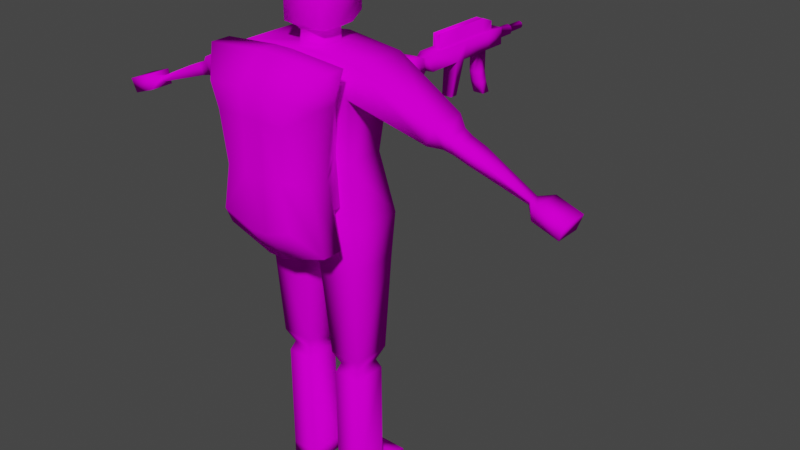 # Source: NATO-Rifleman.blend  (saved by Blender 3.2.14; exported with 4.5.12 LTS)
import bpy
from mathutils import Matrix  # noqa: F401  (used for matrix-valued properties, if any)

bpy.ops.wm.read_factory_settings(use_empty=True)
scene = bpy.context.scene
scene.name = 'Scene'

# ---- collections
col_collection = bpy.data.collections.new('Collection'); scene.collection.children.link(col_collection)

# ---- images (referenced by path relative to the original .blend; pixels are not part of the script)
import os
ASSET_DIR = os.environ.get("B2B_ASSET_DIR", "")  # directory of the original .blend (textures are referenced by path, not embedded)
HERE = os.path.dirname(os.path.abspath(__file__))  # packed textures are extracted next to this script under _unpacked/

def load_image(name, relpath, width, height, colorspace="sRGB"):
    """Load a texture the original file referenced (path relative to the .blend, or extracted next to this script)."""
    p = next((c for c in (os.path.join(HERE, relpath), os.path.join(ASSET_DIR, relpath)) if relpath and os.path.exists(c)), "")
    if p:
        img = bpy.data.images.load(p, check_existing=True)
        img.name = name
    else:  # same state as the original file: an image datablock whose file is absent (Cycles renders it pink)
        img = bpy.data.images.new(name, width, height)
        img.source = "FILE"
        img.filepath = "//" + (relpath or name)
    img.colorspace_settings.name = colorspace
    return img
img_color_palette_png = load_image('color-palette.png', 'color-palette.png', 1024, 1024, 'sRGB')

# ---- materials (node trees are filled in below, after node groups)
mat_material = bpy.data.materials.new('Material')
mat_material.use_transparent_shadow = False

# ---- material node trees
mat_material.use_nodes = True; mat_material.node_tree.nodes.clear()
_N = mat_material.node_tree.nodes; _L = mat_material.node_tree.links
n0 = _N.new('ShaderNodeBsdfPrincipled'); n0.name = 'Principled BSDF'; n0.location = (10, 300)
n0.distribution = 'GGX'
n0.subsurface_method = 'RANDOM_WALK_SKIN'
n0.inputs[2].default_value = 1.0
n0.inputs[3].default_value = 1.45
n0.inputs[13].default_value = 0.0
n0.inputs[27].default_value = (0.0, 0.0, 0.0, 1.0)
n0.inputs[28].default_value = 1.0
n1 = _N.new('ShaderNodeOutputMaterial'); n1.name = 'Material Output'; n1.location = (300, 300)
n2 = _N.new('ShaderNodeTexImage'); n2.name = 'Image Texture'; n2.location = (-280, 280)
n2.image = img_color_palette_png
n2.interpolation = 'Closest'
_L.new(n0.outputs[0], n1.inputs[0])
_L.new(n2.outputs[0], n0.inputs[0])
n1.is_active_output = True

# ---- world
world_world = bpy.data.worlds.new('World'); scene.world = world_world
world_world.use_nodes = True; world_world.node_tree.nodes.clear()
_N = world_world.node_tree.nodes; _L = world_world.node_tree.links
n0 = _N.new('ShaderNodeOutputWorld'); n0.name = 'World Output'; n0.location = (300, 300)
n1 = _N.new('ShaderNodeBackground'); n1.name = 'Background'; n1.location = (10, 300)
n1.inputs[0].default_value = (0.05088, 0.05088, 0.05088, 1.0)
_L.new(n1.outputs[0], n0.inputs[0])
n0.is_active_output = True
world_world.color = (0.05088, 0.05088, 0.05088)
world_world.use_sun_shadow = False
world_world.sun_shadow_jitter_overblur = 0.0

# ---- meshes
me_cube = bpy.data.meshes.new('Cube')
me_cube.from_pydata([(0.515, -0.2844, -0.09796), (0.1487, -0.1554, 1.453), (0.515, 0.2917, -0.09796), (0.1487, 0.04322, 1.453), (3.603e-08, 0.2917, -0.2643), (3.603e-08, 0.1756, 1.481), (3.603e-08, -0.2844, -0.2643), (3.603e-08, -0.2878, 1.481), (0.4005, 0.213, 0.4799), (0.4005, -0.2058, 0.4799), (3.603e-08, -0.2058, 0.4434), (3.603e-08, 0.213, 0.4434), (0.495, 0.2347, 1.11), (0.495, -0.2821, 1.11), (3.603e-08, -0.2748, 1.117), (3.603e-08, 0.2821, 1.117), (2.143, 0.02189, 0.6524), (2.143, -0.06934, 0.6524), (2.126, 0.01767, 0.604), (2.126, -0.06512, 0.604), (2.255, 0.1104, 0.6664), (2.255, -0.1579, 0.6664), (2.206, 0.09802, 0.524), (2.206, -0.1455, 0.524), (2.506, 0.1104, 0.5798), (2.506, -0.1579, 0.5798), (2.457, 0.09802, 0.4374), (2.457, -0.1455, 0.4374), (0.4992, -0.2475, -0.5267), (0.4992, 0.2547, -0.5267), (0.0866, -0.2475, -0.5636), (0.0866, 0.2547, -0.5636), (0.4649, -0.1905, -1.491), (0.4649, 0.1978, -1.491), (0.1449, -0.1905, -1.492), (0.1449, 0.1978, -1.492), (0.4046, -0.1252, -1.633), (0.4046, 0.1324, -1.633), (0.1924, -0.1252, -1.633), (0.1924, 0.1324, -1.633), (0.4383, -0.1659, -1.727), (0.4383, 0.1731, -1.727), (0.159, -0.1659, -1.728), (0.159, 0.1731, -1.728), (0.4399, -0.1659, -2.845), (0.4399, 0.1731, -2.845), (0.1605, -0.1659, -2.846), (0.1605, 0.1731, -2.846), (0.4401, -0.1659, -2.987), (0.4401, 0.1731, -2.987), (0.1607, -0.1659, -2.988), (0.1607, 0.1731, -2.988), (0.4399, 0.4974, -2.892), (0.1605, 0.4974, -2.892), (0.4401, 0.4974, -2.987), (0.1607, 0.4974, -2.988), (0.4307, 0.3353, -2.845), (0.1827, 0.3353, -2.846), (0.1829, 0.3353, -2.988), (0.4309, 0.3353, -2.987), (1.627, 0.07637, 0.8972), (1.304, 0.1572, 1.071), (1.4, -0.1422, 0.9902), (1.627, -0.1238, 0.8972), (1.451, 0.07086, 0.8382), (1.237, 0.1405, 0.8789), (1.356, -0.1311, 0.8647), (1.59, -0.1146, 0.7909), (1.4, 0.09475, 0.9902), (1.304, -0.2046, 1.071), (1.489, -0.1278, 0.9488), (1.489, 0.0803, 0.9488), (1.59, 0.06711, 0.7909), (1.356, 0.0836, 0.8647), (1.237, -0.1879, 0.8789), (1.451, -0.1183, 0.8382), (3.603e-08, 0.3105, 1.458), (0.5991, 0.261, 1.412), (0.5991, -0.3085, 1.412), (3.603e-08, -0.3032, 1.458), (3.603e-08, 0.1998, 1.635), (3.603e-08, -0.2813, 1.62), (0.2302, 0.09183, 1.624), (0.2302, -0.1927, 1.624), (3.603e-08, 0.08587, 2.215), (3.603e-08, -0.1576, 2.215), (0.2396, 0.02189, 2.16), (0.2396, -0.09363, 2.16), (3.603e-08, 0.2847, 1.694), (0.1969, 0.2452, 1.687), (3.603e-08, 0.2405, 2.164), (0.2187, 0.1776, 2.141), (0.2195, -0.2498, 1.624), (3.603e-08, -0.2924, 1.647), (0.2198, -0.2068, 2.146), (3.603e-08, -0.2068, 2.172), (0.1359, 0.05278, 1.573), (0.1359, -0.1245, 1.573), (3.603e-08, -0.282, 1.604), (3.603e-08, 0.151, 1.604), (0.2868, -0.1134, 2.042), (0.2868, 0.03581, 2.042), (3.603e-08, 0.2804, 2.052), (0.218, 0.2252, 2.043), (0.2197, -0.2498, 2.042), (3.603e-08, -0.2704, 2.047), (-0.515, -0.2844, -0.09796), (-0.1487, -0.1554, 1.453), (-0.515, 0.2917, -0.09796), (-0.1487, 0.04322, 1.453), (-0.4005, 0.213, 0.4799), (-0.4005, -0.2058, 0.4799), (-0.495, 0.2347, 1.11), (-0.495, -0.2821, 1.11), (-2.143, 0.02189, 0.6524), (-2.143, -0.06934, 0.6524), (-2.126, 0.01767, 0.604), (-2.126, -0.06512, 0.604), (-2.255, 0.1104, 0.6664), (-2.255, -0.1579, 0.6664), (-2.206, 0.09802, 0.524), (-2.206, -0.1455, 0.524), (-2.506, 0.1104, 0.5798), (-2.506, -0.1579, 0.5798), (-2.457, 0.09802, 0.4374), (-2.457, -0.1455, 0.4374), (-0.4992, -0.2475, -0.5267), (-0.4992, 0.2547, -0.5267), (-0.0866, -0.2475, -0.5636), (-0.0866, 0.2547, -0.5636), (-0.4649, -0.1905, -1.491), (-0.4649, 0.1978, -1.491), (-0.1449, -0.1905, -1.492), (-0.1449, 0.1978, -1.492), (-0.4046, -0.1252, -1.633), (-0.4046, 0.1324, -1.633), (-0.1924, -0.1252, -1.633), (-0.1924, 0.1324, -1.633), (-0.4383, -0.1659, -1.727), (-0.4383, 0.1731, -1.727), (-0.159, -0.1659, -1.728), (-0.159, 0.1731, -1.728), (-0.4399, -0.1659, -2.845), (-0.4399, 0.1731, -2.845), (-0.1605, -0.1659, -2.846), (-0.1605, 0.1731, -2.846), (-0.4401, -0.1659, -2.987), (-0.4401, 0.1731, -2.987), (-0.1607, -0.1659, -2.988), (-0.1607, 0.1731, -2.988), (-0.4399, 0.4974, -2.892), (-0.1605, 0.4974, -2.892), (-0.4401, 0.4974, -2.987), (-0.1607, 0.4974, -2.988), (-0.4307, 0.3353, -2.845), (-0.1827, 0.3353, -2.846), (-0.1829, 0.3353, -2.988), (-0.4309, 0.3353, -2.987), (-1.627, 0.07637, 0.8972), (-1.304, 0.1572, 1.071), (-1.4, -0.1422, 0.9902), (-1.627, -0.1238, 0.8972), (-1.451, 0.07086, 0.8382), (-1.237, 0.1405, 0.8789), (-1.356, -0.1311, 0.8647), (-1.59, -0.1146, 0.7909), (-1.4, 0.09475, 0.9902), (-1.304, -0.2046, 1.071), (-1.489, -0.1278, 0.9488), (-1.489, 0.0803, 0.9488), (-1.59, 0.06711, 0.7909), (-1.356, 0.0836, 0.8647), (-1.237, -0.1879, 0.8789), (-1.451, -0.1183, 0.8382), (-0.5991, 0.261, 1.412), (-0.5991, -0.3085, 1.412), (-0.2302, 0.09183, 1.624), (-0.2302, -0.1927, 1.624), (-0.2396, 0.02189, 2.16), (-0.2396, -0.09363, 2.16), (-0.1969, 0.2452, 1.687), (-0.2187, 0.1776, 2.141), (-0.2195, -0.2498, 1.624), (-0.2198, -0.2068, 2.146), (-0.1359, 0.05278, 1.573), (-0.1359, -0.1245, 1.573), (-0.2868, -0.1134, 2.042), (-0.2868, 0.03581, 2.042), (-0.218, 0.2252, 2.043), (-0.2197, -0.2498, 2.042), (-0.0611, 1.769, 0.4588), (-0.08312, 1.85, 0.8102), (0.05314, 1.769, 0.4588), (0.07515, 1.85, 0.8102), (-0.0611, 1.689, 0.4588), (-0.08312, 1.74, 0.8102), (0.05314, 1.689, 0.4588), (0.07515, 1.74, 0.8102), (-0.08312, 1.898, 0.9839), (0.07515, 1.898, 0.9839), (0.03748, 1.786, 0.9839), (-0.08312, 1.74, 0.9839), (-0.04375, 2.47, 0.8573), (0.03578, 2.47, 0.8573), (-0.04375, 2.47, 0.9368), (0.03578, 2.47, 0.9368), (0.05064, 1.289, 0.8371), (-0.05861, 1.289, 0.8371), (0.05064, 1.289, 0.957), (-0.05861, 1.289, 0.957), (0.09408, 1.112, 0.7737), (-0.102, 1.112, 0.7737), (0.09408, 1.112, 1.02), (-0.102, 1.112, 1.02), (0.07515, 1.221, 0.9839), (0.07515, 1.221, 0.8102), (-0.08312, 1.221, 0.9839), (-0.08312, 1.221, 0.8102), (0.09408, 1.041, 0.7737), (-0.102, 1.041, 0.7737), (0.09408, 1.041, 1.02), (-0.102, 1.041, 1.02), (0.07156, 0.9945, 0.8172), (-0.07952, 0.9945, 0.8172), (0.07156, 0.9945, 0.9769), (-0.07952, 0.9945, 0.9769), (0.05635, 2.232, 0.8102), (0.05635, 2.137, 0.8102), (0.03748, 2.09, 0.9839), (0.03748, 2.197, 0.9839), (-0.04544, 2.09, 0.9839), (-0.04544, 2.197, 0.9839), (-0.06431, 2.137, 0.8102), (-0.06431, 2.232, 0.8102), (-0.08312, 2.118, 0.8102), (-0.08312, 2.251, 0.8102), (0.07515, 2.251, 0.8102), (0.07515, 2.118, 0.8102), (-0.06431, 2.137, 0.5932), (-0.06431, 2.232, 0.5932), (0.05635, 2.232, 0.5932), (0.05635, 2.137, 0.5932), (-0.06431, 2.167, 0.4713), (-0.06431, 2.262, 0.4713), (0.05635, 2.262, 0.4713), (0.05635, 2.167, 0.4713), (-0.06431, 2.216, 0.3467), (-0.06431, 2.312, 0.3467), (0.05635, 2.312, 0.3467), (0.05635, 2.216, 0.3467), (-0.08312, 1.367, 0.8102), (-0.04544, 1.516, 0.9839), (0.03748, 1.516, 0.9839), (0.07515, 1.367, 0.8102), (-0.08312, 2.47, 0.8102), (0.07515, 2.47, 0.8102), (-0.04544, 2.343, 0.9839), (0.03748, 2.343, 0.9839), (-0.003981, 2.47, 0.8408), (-0.003981, 2.47, 0.9533), (-0.06022, 2.47, 0.8971), (0.05225, 2.47, 0.8971), (-0.003981, 2.69, 0.8576), (0.02391, 2.69, 0.8692), (-0.003981, 2.69, 0.9365), (0.02391, 2.69, 0.9249), (-0.04343, 2.69, 0.8971), (-0.03187, 2.69, 0.8692), (0.03546, 2.69, 0.8971), (-0.03187, 2.69, 0.9249), (-0.003981, 2.69, 0.8408), (0.03578, 2.69, 0.8573), (-0.003981, 2.69, 0.9533), (0.03578, 2.69, 0.9368), (-0.06022, 2.69, 0.8971), (-0.04375, 2.69, 0.8573), (0.05225, 2.69, 0.8971), (-0.04375, 2.69, 0.9368), (-0.003981, 2.902, 0.8971), (-0.003981, 2.902, 0.9365), (-0.003981, 2.902, 0.8576), (0.03546, 2.902, 0.8971), (-0.04343, 2.902, 0.8971), (0.02391, 2.902, 0.8692), (0.02391, 2.902, 0.9249), (-0.03187, 2.902, 0.8692), (-0.03187, 2.902, 0.9249), (0.03748, 1.913, 0.9839), (0.07515, 1.74, 0.9839), (-0.04544, 1.786, 0.9839), (-0.04544, 1.913, 0.9839), (-0.08312, 2.47, 0.9839), (0.07515, 2.47, 0.9839), (-0.08312, 1.367, 0.9839), (0.07515, 1.367, 0.9839), (-0.08312, 2.118, 0.9839), (-0.08312, 2.251, 0.9839), (0.07515, 2.118, 0.9839), (0.07515, 2.251, 0.9839), (-0.04544, 1.913, 1.132), (0.03748, 1.913, 1.132), (0.03748, 1.786, 1.132), (-0.04544, 1.786, 1.132), (0.03748, 2.197, 1.132), (-0.04544, 2.197, 1.132), (-0.04544, 2.09, 1.132), (0.03748, 2.09, 1.132), (-0.04544, 2.343, 1.075), (0.03748, 2.343, 1.075), (-0.04544, 1.516, 1.132), (0.03748, 1.516, 1.132), (-0.003981, 1.769, 0.4588), (-0.003981, 1.85, 0.8102), (-0.003981, 1.689, 0.4588), (-0.003981, 1.74, 0.8102), (-0.003981, 2.47, 0.8102), (-0.003981, 2.47, 0.9839), (-0.003981, 1.289, 0.8371), (-0.003981, 1.289, 0.957), (-0.003981, 1.112, 0.7737), (-0.003981, 1.112, 1.02), (-0.003981, 1.221, 0.8102), (-0.003981, 1.221, 0.9839), (-0.003981, 1.041, 0.7737), (-0.003981, 1.041, 1.02), (-0.003981, 0.9945, 0.8172), (-0.003981, 0.9945, 0.9769), (-0.003981, 2.251, 0.8102), (-0.003981, 2.118, 0.8102), (-0.003981, 2.232, 0.8102), (-0.003981, 2.137, 0.8102), (-0.003981, 2.232, 0.5932), (-0.003981, 2.137, 0.5932), (-0.003981, 2.262, 0.4713), (-0.003981, 2.167, 0.4713), (-0.003981, 2.312, 0.3467), (-0.003981, 2.216, 0.3467), (-0.003981, 1.367, 0.8102), (-0.003981, 1.367, 0.9839), (-0.003981, 2.343, 0.9839), (-0.003981, 1.516, 0.9839), (-0.03706, 1.913, 1.132), (0.0291, 1.913, 1.132), (0.0291, 1.786, 1.132), (-0.03706, 1.786, 1.132), (0.0291, 2.197, 1.132), (-0.03706, 2.197, 1.132), (-0.03706, 2.09, 1.132), (0.0291, 2.09, 1.132), (-0.03706, 2.343, 1.075), (0.0291, 2.343, 1.075), (-0.003981, 2.343, 1.042), (0.0291, 1.516, 1.132), (-0.03706, 1.516, 1.132), (-0.003981, 1.516, 1.099), (0.3798, -0.2804, 0.115), (0.2954, -0.2224, 0.5412), (0.3651, -0.2787, 1.006), (0.4419, -0.2981, 1.229), (-0.3798, -0.2804, 0.115), (-0.2954, -0.2224, 0.5412), (-0.3651, -0.2787, 1.006), (-0.4419, -0.2981, 1.229), (0.2954, -0.2739, 0.539), (0.3798, -0.354, 0.1128), (0.4419, -0.3784, 1.227), (0.5557, -0.6736, -0.1676), (0.3651, -0.3516, 1.004), (0.4322, -0.6736, 0.456), (-0.2954, -0.2739, 0.539), (-0.3798, -0.354, 0.1128), (-0.4419, -0.3784, 1.227), (-0.3651, -0.3516, 1.004), (0.4322, -0.4796, 0.456), (0.5557, -0.4796, -0.1676), (0.6465, -0.4796, 1.462), (0.3852, -0.8866, 0.1012), (0.5342, -0.4796, 1.136), (0.2995, -0.8866, 0.5334), (-0.4322, -0.4796, 0.456), (-0.5557, -0.4796, -0.1676), (-0.6465, -0.4796, 1.462), (-0.5342, -0.4796, 1.136), (0.6465, -0.6736, 1.462), (0.5342, -0.6736, 1.136), (-0.4322, -0.6736, 0.456), (-0.5557, -0.6736, -0.1676), (-0.6465, -0.6736, 1.462), (-0.5342, -0.6736, 1.136), (0.4481, -0.8866, 1.231), (0.3702, -0.8866, 1.005), (-0.2995, -0.8866, 0.5334), (-0.3852, -0.8866, 0.1012), (-0.4481, -0.8866, 1.231), (-0.3702, -0.8866, 1.005), (0.09749, -0.2804, 0.01577), (-0.09749, -0.2804, 0.01577), (-0.09779, -0.2224, 0.521), (0.09779, -0.2224, 0.521), (-0.09795, -0.2744, 1.01), (0.09795, -0.2744, 1.01), (-0.09806, -0.2949, 1.257), (0.09806, -0.2949, 1.257), (-0.09736, -0.354, 0.01353), (0.09736, -0.354, 0.01353), (0.09812, -0.374, 1.255), (-0.09812, -0.374, 1.255), (0.09734, -0.4796, -0.3237), (-0.09734, -0.4796, -0.3237), (-0.09818, -0.4796, 1.506), (0.09818, -0.4796, 1.506), (0.09742, -0.6736, -0.3237), (-0.09742, -0.6736, -0.3237), (-0.09817, -0.6736, 1.506), (0.09817, -0.6736, 1.506), (-0.09766, -0.8866, 0.0001957), (0.09766, -0.8866, 0.0001957), (-0.09812, -0.8866, 1.259), (0.09812, -0.8866, 1.259), (0.09788, -0.8866, 0.5127), (-0.09788, -0.8866, 0.5127), (0.09803, -0.8866, 1.009), (-0.09803, -0.8866, 1.009)], [], [(15, 76, 77, 12), (77, 78, 69, 61), (4, 2, 29, 31), (97, 96, 82, 83), (13, 78, 79, 14), (0, 9, 10, 6), (2, 8, 9, 0), (4, 11, 8, 2), (9, 13, 14, 10), (8, 12, 13, 9), (11, 15, 12, 8), (67, 72, 18, 19), (63, 67, 19, 17), (72, 60, 16, 18), (19, 18, 22, 23), (12, 77, 61, 65), (13, 12, 65, 74), (78, 13, 74, 69), (21, 23, 27, 25), (18, 16, 20, 22), (17, 19, 23, 21), (16, 17, 21, 20), (26, 24, 25, 27), (20, 21, 25, 24), (23, 22, 26, 27), (22, 20, 24, 26), (30, 31, 35, 34), (2, 0, 28, 29), (6, 4, 31, 30), (0, 6, 30, 28), (35, 33, 37, 39), (28, 30, 34, 32), (31, 29, 33, 35), (29, 28, 32, 33), (37, 36, 40, 41), (33, 32, 36, 37), (34, 35, 39, 38), (32, 34, 38, 36), (42, 43, 47, 46), (38, 39, 43, 42), (36, 38, 42, 40), (39, 37, 41, 43), (57, 56, 52, 53), (40, 42, 46, 44), (43, 41, 45, 47), (41, 40, 44, 45), (51, 49, 48, 50), (45, 44, 48, 49), (46, 47, 51, 50), (44, 46, 50, 48), (53, 52, 54, 55), (58, 57, 53, 55), (56, 59, 54, 52), (59, 58, 55, 54), (49, 51, 58, 59), (45, 49, 59, 56), (51, 47, 57, 58), (47, 45, 56, 57), (68, 62, 70, 71), (71, 64, 73, 68), (62, 66, 75, 70), (64, 75, 66, 73), (60, 63, 17, 16), (62, 68, 61, 69), (71, 70, 63, 60), (64, 71, 60, 72), (68, 73, 65, 61), (66, 62, 69, 74), (70, 75, 67, 63), (75, 64, 72, 67), (73, 66, 74, 65), (5, 3, 77, 76), (3, 1, 78, 77), (1, 7, 79, 78), (100, 87, 94, 104), (98, 97, 83, 81), (96, 99, 80, 82), (86, 84, 85, 87), (101, 82, 89, 103), (100, 101, 86, 87), (103, 102, 90, 91), (82, 80, 88, 89), (84, 86, 91, 90), (105, 104, 94, 95), (81, 83, 92, 93), (87, 85, 95, 94), (3, 5, 99, 96), (7, 1, 97, 98), (1, 3, 96, 97), (93, 92, 104, 105), (89, 88, 102, 103), (83, 82, 101, 100), (86, 101, 103, 91), (83, 100, 104, 92), (15, 112, 174, 76), (174, 159, 167, 175), (4, 129, 127, 108), (185, 177, 176, 184), (113, 14, 79, 175), (106, 6, 10, 111), (108, 106, 111, 110), (4, 108, 110, 11), (111, 10, 14, 113), (110, 111, 113, 112), (11, 110, 112, 15), (165, 117, 116, 170), (161, 115, 117, 165), (170, 116, 114, 158), (117, 121, 120, 116), (112, 163, 159, 174), (113, 172, 163, 112), (175, 167, 172, 113), (119, 123, 125, 121), (116, 120, 118, 114), (115, 119, 121, 117), (114, 118, 119, 115), (124, 125, 123, 122), (118, 122, 123, 119), (121, 125, 124, 120), (120, 124, 122, 118), (128, 132, 133, 129), (108, 127, 126, 106), (6, 128, 129, 4), (106, 126, 128, 6), (133, 137, 135, 131), (126, 130, 132, 128), (129, 133, 131, 127), (127, 131, 130, 126), (135, 139, 138, 134), (131, 135, 134, 130), (132, 136, 137, 133), (130, 134, 136, 132), (140, 144, 145, 141), (136, 140, 141, 137), (134, 138, 140, 136), (137, 141, 139, 135), (155, 151, 150, 154), (138, 142, 144, 140), (141, 145, 143, 139), (139, 143, 142, 138), (149, 148, 146, 147), (143, 147, 146, 142), (144, 148, 149, 145), (142, 146, 148, 144), (151, 153, 152, 150), (156, 153, 151, 155), (154, 150, 152, 157), (157, 152, 153, 156), (147, 157, 156, 149), (143, 154, 157, 147), (149, 156, 155, 145), (145, 155, 154, 143), (166, 169, 168, 160), (169, 166, 171, 162), (160, 168, 173, 164), (162, 171, 164, 173), (158, 114, 115, 161), (160, 167, 159, 166), (169, 158, 161, 168), (162, 170, 158, 169), (166, 159, 163, 171), (164, 172, 167, 160), (168, 161, 165, 173), (173, 165, 170, 162), (171, 163, 172, 164), (5, 76, 174, 109), (109, 174, 175, 107), (107, 175, 79, 7), (186, 189, 183, 179), (98, 81, 177, 185), (184, 176, 80, 99), (178, 179, 85, 84), (187, 188, 180, 176), (186, 179, 178, 187), (188, 181, 90, 102), (176, 180, 88, 80), (84, 90, 181, 178), (105, 95, 183, 189), (81, 93, 182, 177), (179, 183, 95, 85), (109, 184, 99, 5), (7, 98, 185, 107), (107, 185, 184, 109), (93, 105, 189, 182), (180, 188, 102, 88), (177, 186, 187, 176), (178, 181, 188, 187), (177, 182, 189, 186), (311, 312, 193, 192), (192, 193, 197, 196), (313, 314, 195, 194), (194, 195, 191, 190), (311, 313, 194, 190), (191, 195, 201, 198), (252, 200, 301, 310), (197, 193, 199, 288), (293, 250, 207, 209), (312, 191, 234, 328), (205, 261, 276, 273), (191, 198, 295, 234), (199, 193, 237, 297), (215, 214, 212, 210), (338, 293, 209, 318), (337, 253, 206, 317), (253, 294, 208, 206), (320, 213, 221, 324), (322, 216, 213, 320), (216, 217, 211, 213), (321, 215, 210, 319), (317, 206, 215, 321), (209, 207, 217, 216), (318, 209, 216, 322), (206, 208, 214, 215), (218, 220, 224, 222), (213, 211, 219, 221), (319, 210, 218, 323), (210, 212, 220, 218), (325, 222, 224, 326), (324, 221, 225, 326), (221, 219, 223, 225), (323, 218, 222, 325), (287, 228, 306, 300), (235, 296, 291, 254), (200, 287, 300, 301), (298, 236, 255, 292), (226, 227, 241, 240), (296, 235, 234, 295), (256, 231, 304, 307), (236, 298, 297, 237), (327, 235, 254, 315), (233, 232, 234, 235), (329, 233, 235, 327), (227, 226, 236, 237), (330, 227, 237, 328), (332, 238, 242, 334), (232, 233, 239, 238), (330, 232, 238, 332), (329, 226, 240, 331), (244, 245, 249, 248), (331, 240, 244, 333), (240, 241, 245, 244), (238, 239, 243, 242), (335, 248, 249, 336), (242, 243, 247, 246), (334, 242, 246, 336), (333, 244, 248, 335), (197, 288, 294, 253), (314, 197, 253, 337), (289, 251, 309, 302), (201, 195, 250, 293), (202, 258, 203, 255, 315, 254), (205, 259, 204, 291, 316, 292), (204, 260, 202, 254, 291), (203, 261, 205, 292, 255), (204, 259, 272, 277), (203, 258, 270, 271), (261, 203, 271, 276), (269, 264, 279, 286), (268, 263, 283, 281), (263, 262, 280, 283), (267, 266, 282, 285), (259, 205, 273, 272), (260, 204, 277, 274), (258, 202, 275, 270), (202, 260, 274, 275), (262, 263, 271, 270), (265, 264, 272, 273), (266, 267, 275, 274), (268, 265, 273, 276), (267, 262, 270, 275), (264, 269, 277, 272), (269, 266, 274, 277), (263, 268, 276, 271), (278, 282, 286, 279), (281, 278, 279, 284), (283, 280, 278, 281), (280, 285, 282, 278), (265, 268, 281, 284), (264, 265, 284, 279), (266, 269, 286, 282), (262, 267, 285, 280), (287, 200, 288, 199), (289, 290, 198, 201), (339, 257, 292, 316), (251, 289, 201, 293), (200, 252, 294, 288), (230, 231, 296, 295), (229, 228, 297, 298), (228, 287, 199, 297), (257, 229, 298, 292), (290, 230, 295, 198), (231, 256, 291, 296), (340, 251, 293, 338), (299, 341, 347, 305), (344, 341, 299, 302), (303, 345, 348, 306), (345, 303, 308, 350), (301, 343, 352, 310), (251, 340, 354, 353, 309), (290, 289, 302, 299), (229, 257, 308, 303), (231, 230, 305, 304), (340, 252, 310, 352, 354), (230, 290, 299, 305), (228, 229, 303, 306), (339, 256, 307, 349, 351), (304, 346, 349, 307), (257, 339, 351, 350, 308), (346, 304, 305, 347), (344, 302, 309, 353), (342, 300, 306, 348), (252, 340, 338, 294), (256, 339, 316, 291), (195, 314, 337, 250), (243, 333, 335, 247), (245, 334, 336, 249), (247, 335, 336, 246), (239, 331, 333, 243), (233, 329, 331, 239), (227, 330, 332, 241), (241, 332, 334, 245), (232, 330, 328, 234), (226, 329, 327, 236), (236, 327, 315, 255), (219, 323, 325, 223), (220, 324, 326, 224), (223, 325, 326, 225), (211, 319, 323, 219), (208, 318, 322, 214), (207, 317, 321, 217), (217, 321, 319, 211), (214, 322, 320, 212), (212, 320, 324, 220), (250, 337, 317, 207), (294, 338, 318, 208), (193, 312, 328, 237), (192, 196, 313, 311), (196, 197, 314, 313), (190, 191, 312, 311), (350, 351, 354, 352, 343, 342, 348, 345), (351, 349, 346, 347, 341, 344, 353, 354), (301, 300, 342, 343), (358, 402, 405, 365), (359, 360, 397, 396), (361, 362, 401, 399), (357, 400, 402, 358), (359, 396, 403, 370), (356, 398, 400, 357), (369, 370, 380, 379), (372, 369, 379, 382), (406, 371, 381, 409), (407, 374, 366, 411), (371, 372, 382, 381), (370, 403, 408, 380), (355, 395, 398, 356), (362, 361, 372, 371), (404, 364, 374, 407), (401, 362, 371, 406), (361, 360, 369, 372), (360, 359, 370, 369), (355, 356, 363, 364), (357, 358, 365, 367), (356, 357, 367, 363), (360, 361, 399, 397), (374, 373, 368, 366), (379, 380, 386, 385), (382, 379, 385, 388), (409, 381, 387, 413), (411, 366, 376, 416), (381, 382, 388, 387), (364, 363, 373, 374), (367, 365, 375, 377), (363, 367, 377, 373), (365, 405, 410, 375), (384, 383, 389, 390), (366, 368, 378, 376), (385, 386, 392, 391), (388, 385, 391, 394), (413, 387, 393, 417), (376, 378, 419, 416), (377, 375, 383, 384), (373, 377, 384, 368), (375, 410, 414, 383), (380, 408, 412, 386), (394, 422, 417, 393), (392, 415, 420, 391), (391, 420, 422, 394), (390, 389, 418, 421), (378, 390, 421, 419), (368, 384, 390, 378), (383, 414, 418, 389), (386, 412, 415, 392), (387, 388, 394, 393), (398, 395, 396, 397), (400, 398, 397, 399), (402, 400, 399, 401), (410, 405, 406, 409), (408, 403, 404, 407), (403, 396, 395, 404), (405, 402, 401, 406), (414, 410, 409, 413), (418, 414, 413, 417), (407, 411, 412, 408), (420, 415, 416, 419), (422, 420, 419, 421), (417, 422, 421, 418), (411, 416, 415, 412), (395, 355, 364, 404)])
me_cube.polygons.foreach_set('use_smooth', [True] * 408)
_uv = me_cube.uv_layers.new(name='UVMap')
_uv.uv.foreach_set('vector', [0.1407, 0.8924, 0.1407, 0.8924, 0.1407, 0.8924, 0.1407, 0.8924, 0.6784, 0.5872, 0.6784, 0.5872, 0.6784, 0.5872, 0.6784, 0.5872, 0.1407, 0.8924, 0.1407, 0.8924, 0.1407, 0.8924, 0.1407, 0.8924, 0.8525, 0.8739, 0.8525, 0.8739, 0.8525, 0.8739, 0.8525, 0.8739, 0.1407, 0.8924, 0.1407, 0.8924, 0.1407, 0.8924, 0.1407, 0.8924, 0.1407, 0.8924, 0.1407, 0.8924, 0.1407, 0.8924, 0.1407, 0.8924, 0.1407, 0.8924, 0.1407, 0.8924, 0.1407, 0.8924, 0.1407, 0.8924, 0.1407, 0.8924, 0.1407, 0.8924, 0.1407, 0.8924, 0.1407, 0.8924, 0.1407, 0.8924, 0.1407, 0.8924, 0.1407, 0.8924, 0.1407, 0.8924, 0.1407, 0.8924, 0.1407, 0.8924, 0.1407, 0.8924, 0.1407, 0.8924, 0.1407, 0.8924, 0.1407, 0.8924, 0.1407, 0.8924, 0.1407, 0.8924, 0.1407, 0.8924, 0.1407, 0.8924, 0.1407, 0.8924, 0.1407, 0.8924, 0.1407, 0.8924, 0.1407, 0.8924, 0.1407, 0.8924, 0.1407, 0.8924, 0.1407, 0.8924, 0.1407, 0.8924, 0.1407, 0.8924, 0.1407, 0.8924, 0.8617, 0.8579, 0.8617, 0.8579, 0.8617, 0.8579, 0.8617, 0.8579, 0.1407, 0.8924, 0.1407, 0.8924, 0.1407, 0.8924, 0.1407, 0.8924, 0.1407, 0.8924, 0.1407, 0.8924, 0.1407, 0.8924, 0.1407, 0.8924, 0.1407, 0.8924, 0.1407, 0.8924, 0.1407, 0.8924, 0.1407, 0.8924, 0.8617, 0.8579, 0.8617, 0.8579, 0.8617, 0.8579, 0.8617, 0.8579, 0.8617, 0.8579, 0.8617, 0.8579, 0.8617, 0.8579, 0.8617, 0.8579, 0.8617, 0.8579, 0.8617, 0.8579, 0.8617, 0.8579, 0.8617, 0.8579, 0.8617, 0.8579, 0.8617, 0.8579, 0.8617, 0.8579, 0.8617, 0.8579, 0.8617, 0.8579, 0.8617, 0.8579, 0.8617, 0.8579, 0.8617, 0.8579, 0.8617, 0.8579, 0.8617, 0.8579, 0.8617, 0.8579, 0.8617, 0.8579, 0.8617, 0.8579, 0.8617, 0.8579, 0.8617, 0.8579, 0.8617, 0.8579, 0.8617, 0.8579, 0.8617, 0.8579, 0.8617, 0.8579, 0.8617, 0.8579, 0.1407, 0.8924, 0.1407, 0.8924, 0.1407, 0.8924, 0.1407, 0.8924, 0.1407, 0.8924, 0.1407, 0.8924, 0.1407, 0.8924, 0.1407, 0.8924, 0.1407, 0.8924, 0.1407, 0.8924, 0.1407, 0.8924, 0.1407, 0.8924, 0.1407, 0.8924, 0.1407, 0.8924, 0.1407, 0.8924, 0.1407, 0.8924, 0.1407, 0.8924, 0.1407, 0.8924, 0.1407, 0.8924, 0.1407, 0.8924, 0.1407, 0.8924, 0.1407, 0.8924, 0.1407, 0.8924, 0.1407, 0.8924, 0.1407, 0.8924, 0.1407, 0.8924, 0.1407, 0.8924, 0.1407, 0.8924, 0.1407, 0.8924, 0.1407, 0.8924, 0.1407, 0.8924, 0.1407, 0.8924, 0.1407, 0.8924, 0.1407, 0.8924, 0.1407, 0.8924, 0.1407, 0.8924, 0.1407, 0.8924, 0.1407, 0.8924, 0.1407, 0.8924, 0.1407, 0.8924, 0.1407, 0.8924, 0.1407, 0.8924, 0.1407, 0.8924, 0.1407, 0.8924, 0.1407, 0.8924, 0.1407, 0.8924, 0.1407, 0.8924, 0.1407, 0.8924, 0.1703, 0.9219, 0.1703, 0.9219, 0.1703, 0.9219, 0.1703, 0.9219, 0.1407, 0.8924, 0.1407, 0.8924, 0.1407, 0.8924, 0.1407, 0.8924, 0.1407, 0.8924, 0.1407, 0.8924, 0.1407, 0.8924, 0.1407, 0.8924, 0.1407, 0.8924, 0.1407, 0.8924, 0.1407, 0.8924, 0.1407, 0.8924, 0.1703, 0.9219, 0.1703, 0.9219, 0.1703, 0.9219, 0.1703, 0.9219, 0.1703, 0.9219, 0.1703, 0.9219, 0.1703, 0.9219, 0.1703, 0.9219, 0.1703, 0.9219, 0.1703, 0.9219, 0.1703, 0.9219, 0.1703, 0.9219, 0.1703, 0.9219, 0.1703, 0.9219, 0.1703, 0.9219, 0.1703, 0.9219, 0.1703, 0.9219, 0.1703, 0.9219, 0.1703, 0.9219, 0.1703, 0.9219, 0.1703, 0.9219, 0.1703, 0.9219, 0.1703, 0.9219, 0.1703, 0.9219, 0.1703, 0.9219, 0.1703, 0.9219, 0.1703, 0.9219, 0.1703, 0.9219, 0.1703, 0.9219, 0.1703, 0.9219, 0.1703, 0.9219, 0.1703, 0.9219, 0.1703, 0.9219, 0.1703, 0.9219, 0.1703, 0.9219, 0.1703, 0.9219, 0.1703, 0.9219, 0.1703, 0.9219, 0.1703, 0.9219, 0.1703, 0.9219, 0.1703, 0.9219, 0.1703, 0.9219, 0.1703, 0.9219, 0.1703, 0.9219, 0.1703, 0.9219, 0.1703, 0.9219, 0.1703, 0.9219, 0.1703, 0.9219, 0.1703, 0.9219, 0.1703, 0.9219, 0.1703, 0.9219, 0.1703, 0.9219, 0.1703, 0.9219, 0.1703, 0.9219, 0.1703, 0.9219, 0.1703, 0.9219, 0.1703, 0.9219, 0.1703, 0.9219, 0.1703, 0.9219, 0.1703, 0.9219, 0.1703, 0.9219, 0.1703, 0.9219, 0.1703, 0.9219, 0.1703, 0.9219, 0.1407, 0.8924, 0.1407, 0.8924, 0.1407, 0.8924, 0.1407, 0.8924, 0.1407, 0.8924, 0.1407, 0.8924, 0.1407, 0.8924, 0.1407, 0.8924, 0.1407, 0.8924, 0.1407, 0.8924, 0.1407, 0.8924, 0.1407, 0.8924, 0.1407, 0.8924, 0.1407, 0.8924, 0.1407, 0.8924, 0.1407, 0.8924, 0.1407, 0.8924, 0.1407, 0.8924, 0.1407, 0.8924, 0.1407, 0.8924, 0.1407, 0.8924, 0.1407, 0.8924, 0.1407, 0.8924, 0.1407, 0.8924, 0.1407, 0.8924, 0.1407, 0.8924, 0.1407, 0.8924, 0.1407, 0.8924, 0.1407, 0.8924, 0.1407, 0.8924, 0.1407, 0.8924, 0.1407, 0.8924, 0.1407, 0.8924, 0.1407, 0.8924, 0.1407, 0.8924, 0.1407, 0.8924, 0.1407, 0.8924, 0.1407, 0.8924, 0.1407, 0.8924, 0.1407, 0.8924, 0.1407, 0.8924, 0.1407, 0.8924, 0.1407, 0.8924, 0.1407, 0.8924, 0.1407, 0.8924, 0.1407, 0.8924, 0.1407, 0.8924, 0.1407, 0.8924, 0.1407, 0.8924, 0.1407, 0.8924, 0.1407, 0.8924, 0.1407, 0.8924, 0.1407, 0.8924, 0.1407, 0.8924, 0.1407, 0.8924, 0.1407, 0.8924, 0.1407, 0.8924, 0.1407, 0.8924, 0.1407, 0.8924, 0.1407, 0.8924, 0.1407, 0.8924, 0.1407, 0.8924, 0.1407, 0.8924, 0.1407, 0.8924, 0.1407, 0.8924, 0.1407, 0.8924, 0.1407, 0.8924, 0.1407, 0.8924, 0.8525, 0.8739, 0.8525, 0.8739, 0.8525, 0.8739, 0.8525, 0.8739, 0.8525, 0.8739, 0.8525, 0.8739, 0.8525, 0.8739, 0.8525, 0.8739, 0.1407, 0.8924, 0.1407, 0.8924, 0.1407, 0.8924, 0.1407, 0.8924, 0.1407, 0.8924, 0.1407, 0.8924, 0.1407, 0.8924, 0.1407, 0.8924, 0.1407, 0.8924, 0.1407, 0.8924, 0.1407, 0.8924, 0.1407, 0.8924, 0.1427, 0.8494, 0.1427, 0.8494, 0.1427, 0.8494, 0.1427, 0.8494, 0.8605, 0.9236, 0.8605, 0.9236, 0.8605, 0.9236, 0.8605, 0.9236, 0.1407, 0.8924, 0.1407, 0.8924, 0.1407, 0.8924, 0.1407, 0.8924, 0.1407, 0.8924, 0.1407, 0.8924, 0.1407, 0.8924, 0.1407, 0.8924, 0.1407, 0.8924, 0.1407, 0.8924, 0.1407, 0.8924, 0.1407, 0.8924, 0.1407, 0.8924, 0.1407, 0.8924, 0.1407, 0.8924, 0.1407, 0.8924, 0.8525, 0.8739, 0.8525, 0.8739, 0.8525, 0.8739, 0.8525, 0.8739, 0.8525, 0.8739, 0.8525, 0.8739, 0.8525, 0.8739, 0.8525, 0.8739, 0.8525, 0.8739, 0.8525, 0.8739, 0.8525, 0.8739, 0.8525, 0.8739, 0.1407, 0.8924, 0.1407, 0.8924, 0.1407, 0.8924, 0.1407, 0.8924, 0.8525, 0.8739, 0.8525, 0.8739, 0.8525, 0.8739, 0.8525, 0.8739, 0.1407, 0.8924, 0.1407, 0.8924, 0.1407, 0.8924, 0.1407, 0.8924, 0.1407, 0.8924, 0.1407, 0.8924, 0.1407, 0.8924, 0.1407, 0.8924, 0.1407, 0.8924, 0.1407, 0.8924, 0.1407, 0.8924, 0.1407, 0.8924, 0.1407, 0.8924, 0.1407, 0.8924, 0.1407, 0.8924, 0.1407, 0.8924, 0.6784, 0.5872, 0.6784, 0.5872, 0.6784, 0.5872, 0.6784, 0.5872, 0.1407, 0.8924, 0.1407, 0.8924, 0.1407, 0.8924, 0.1407, 0.8924, 0.8525, 0.8739, 0.8525, 0.8739, 0.8525, 0.8739, 0.8525, 0.8739, 0.1407, 0.8924, 0.1407, 0.8924, 0.1407, 0.8924, 0.1407, 0.8924, 0.1407, 0.8924, 0.1407, 0.8924, 0.1407, 0.8924, 0.1407, 0.8924, 0.1407, 0.8924, 0.1407, 0.8924, 0.1407, 0.8924, 0.1407, 0.8924, 0.1407, 0.8924, 0.1407, 0.8924, 0.1407, 0.8924, 0.1407, 0.8924, 0.1407, 0.8924, 0.1407, 0.8924, 0.1407, 0.8924, 0.1407, 0.8924, 0.1407, 0.8924, 0.1407, 0.8924, 0.1407, 0.8924, 0.1407, 0.8924, 0.1407, 0.8924, 0.1407, 0.8924, 0.1407, 0.8924, 0.1407, 0.8924, 0.1407, 0.8924, 0.1407, 0.8924, 0.1407, 0.8924, 0.1407, 0.8924, 0.1407, 0.8924, 0.1407, 0.8924, 0.1407, 0.8924, 0.1407, 0.8924, 0.1407, 0.8924, 0.1407, 0.8924, 0.1407, 0.8924, 0.1407, 0.8924, 0.8617, 0.8579, 0.8617, 0.8579, 0.8617, 0.8579, 0.8617, 0.8579, 0.1407, 0.8924, 0.1407, 0.8924, 0.1407, 0.8924, 0.1407, 0.8924, 0.1407, 0.8924, 0.1407, 0.8924, 0.1407, 0.8924, 0.1407, 0.8924, 0.1407, 0.8924, 0.1407, 0.8924, 0.1407, 0.8924, 0.1407, 0.8924, 0.8617, 0.8579, 0.8617, 0.8579, 0.8617, 0.8579, 0.8617, 0.8579, 0.8617, 0.8579, 0.8617, 0.8579, 0.8617, 0.8579, 0.8617, 0.8579, 0.8617, 0.8579, 0.8617, 0.8579, 0.8617, 0.8579, 0.8617, 0.8579, 0.8617, 0.8579, 0.8617, 0.8579, 0.8617, 0.8579, 0.8617, 0.8579, 0.8617, 0.8579, 0.8617, 0.8579, 0.8617, 0.8579, 0.8617, 0.8579, 0.8617, 0.8579, 0.8617, 0.8579, 0.8617, 0.8579, 0.8617, 0.8579, 0.8617, 0.8579, 0.8617, 0.8579, 0.8617, 0.8579, 0.8617, 0.8579, 0.8617, 0.8579, 0.8617, 0.8579, 0.8617, 0.8579, 0.8617, 0.8579, 0.1407, 0.8924, 0.1407, 0.8924, 0.1407, 0.8924, 0.1407, 0.8924, 0.1407, 0.8924, 0.1407, 0.8924, 0.1407, 0.8924, 0.1407, 0.8924, 0.1407, 0.8924, 0.1407, 0.8924, 0.1407, 0.8924, 0.1407, 0.8924, 0.1407, 0.8924, 0.1407, 0.8924, 0.1407, 0.8924, 0.1407, 0.8924, 0.1407, 0.8924, 0.1407, 0.8924, 0.1407, 0.8924, 0.1407, 0.8924, 0.1407, 0.8924, 0.1407, 0.8924, 0.1407, 0.8924, 0.1407, 0.8924, 0.1407, 0.8924, 0.1407, 0.8924, 0.1407, 0.8924, 0.1407, 0.8924, 0.1407, 0.8924, 0.1407, 0.8924, 0.1407, 0.8924, 0.1407, 0.8924, 0.1407, 0.8924, 0.1407, 0.8924, 0.1407, 0.8924, 0.1407, 0.8924, 0.1407, 0.8924, 0.1407, 0.8924, 0.1407, 0.8924, 0.1407, 0.8924, 0.1407, 0.8924, 0.1407, 0.8924, 0.1407, 0.8924, 0.1407, 0.8924, 0.1407, 0.8924, 0.1407, 0.8924, 0.1407, 0.8924, 0.1407, 0.8924, 0.1703, 0.9219, 0.1703, 0.9219, 0.1703, 0.9219, 0.1703, 0.9219, 0.1407, 0.8924, 0.1407, 0.8924, 0.1407, 0.8924, 0.1407, 0.8924, 0.1407, 0.8924, 0.1407, 0.8924, 0.1407, 0.8924, 0.1407, 0.8924, 0.1407, 0.8924, 0.1407, 0.8924, 0.1407, 0.8924, 0.1407, 0.8924, 0.1703, 0.9219, 0.1703, 0.9219, 0.1703, 0.9219, 0.1703, 0.9219, 0.1703, 0.9219, 0.1703, 0.9219, 0.1703, 0.9219, 0.1703, 0.9219, 0.1703, 0.9219, 0.1703, 0.9219, 0.1703, 0.9219, 0.1703, 0.9219, 0.1703, 0.9219, 0.1703, 0.9219, 0.1703, 0.9219, 0.1703, 0.9219, 0.1703, 0.9219, 0.1703, 0.9219, 0.1703, 0.9219, 0.1703, 0.9219, 0.1703, 0.9219, 0.1703, 0.9219, 0.1703, 0.9219, 0.1703, 0.9219, 0.1703, 0.9219, 0.1703, 0.9219, 0.1703, 0.9219, 0.1703, 0.9219, 0.1703, 0.9219, 0.1703, 0.9219, 0.1703, 0.9219, 0.1703, 0.9219, 0.1703, 0.9219, 0.1703, 0.9219, 0.1703, 0.9219, 0.1703, 0.9219, 0.1703, 0.9219, 0.1703, 0.9219, 0.1703, 0.9219, 0.1703, 0.9219, 0.1703, 0.9219, 0.1703, 0.9219, 0.1703, 0.9219, 0.1703, 0.9219, 0.1703, 0.9219, 0.1703, 0.9219, 0.1703, 0.9219, 0.1703, 0.9219, 0.1703, 0.9219, 0.1703, 0.9219, 0.1703, 0.9219, 0.1703, 0.9219, 0.1703, 0.9219, 0.1703, 0.9219, 0.1703, 0.9219, 0.1703, 0.9219, 0.1703, 0.9219, 0.1703, 0.9219, 0.1703, 0.9219, 0.1703, 0.9219, 0.1703, 0.9219, 0.1703, 0.9219, 0.1703, 0.9219, 0.1703, 0.9219, 0.1407, 0.8924, 0.1407, 0.8924, 0.1407, 0.8924, 0.1407, 0.8924, 0.1407, 0.8924, 0.1407, 0.8924, 0.1407, 0.8924, 0.1407, 0.8924, 0.1407, 0.8924, 0.1407, 0.8924, 0.1407, 0.8924, 0.1407, 0.8924, 0.1407, 0.8924, 0.1407, 0.8924, 0.1407, 0.8924, 0.1407, 0.8924, 0.1407, 0.8924, 0.1407, 0.8924, 0.1407, 0.8924, 0.1407, 0.8924, 0.1407, 0.8924, 0.1407, 0.8924, 0.1407, 0.8924, 0.1407, 0.8924, 0.1407, 0.8924, 0.1407, 0.8924, 0.1407, 0.8924, 0.1407, 0.8924, 0.1407, 0.8924, 0.1407, 0.8924, 0.1407, 0.8924, 0.1407, 0.8924, 0.1407, 0.8924, 0.1407, 0.8924, 0.1407, 0.8924, 0.1407, 0.8924, 0.1407, 0.8924, 0.1407, 0.8924, 0.1407, 0.8924, 0.1407, 0.8924, 0.1407, 0.8924, 0.1407, 0.8924, 0.1407, 0.8924, 0.1407, 0.8924, 0.1407, 0.8924, 0.1407, 0.8924, 0.1407, 0.8924, 0.1407, 0.8924, 0.1407, 0.8924, 0.1407, 0.8924, 0.1407, 0.8924, 0.1407, 0.8924, 0.1407, 0.8924, 0.1407, 0.8924, 0.1407, 0.8924, 0.1407, 0.8924, 0.1407, 0.8924, 0.1407, 0.8924, 0.1407, 0.8924, 0.1407, 0.8924, 0.1407, 0.8924, 0.1407, 0.8924, 0.1407, 0.8924, 0.1407, 0.8924, 0.1407, 0.8924, 0.1407, 0.8924, 0.1407, 0.8924, 0.1407, 0.8924, 0.8525, 0.8739, 0.8525, 0.8739, 0.8525, 0.8739, 0.8525, 0.8739, 0.8525, 0.8739, 0.8525, 0.8739, 0.8525, 0.8739, 0.8525, 0.8739, 0.1407, 0.8924, 0.1407, 0.8924, 0.1407, 0.8924, 0.1407, 0.8924, 0.1407, 0.8924, 0.1407, 0.8924, 0.1407, 0.8924, 0.1407, 0.8924, 0.1407, 0.8924, 0.1407, 0.8924, 0.1407, 0.8924, 0.1407, 0.8924, 0.1427, 0.8494, 0.1427, 0.8494, 0.1427, 0.8494, 0.1427, 0.8494, 0.8605, 0.9236, 0.8605, 0.9236, 0.8605, 0.9236, 0.8605, 0.9236, 0.1407, 0.8924, 0.1407, 0.8924, 0.1407, 0.8924, 0.1407, 0.8924, 0.1407, 0.8924, 0.1407, 0.8924, 0.1407, 0.8924, 0.1407, 0.8924, 0.1407, 0.8924, 0.1407, 0.8924, 0.1407, 0.8924, 0.1407, 0.8924, 0.1407, 0.8924, 0.1407, 0.8924, 0.1407, 0.8924, 0.1407, 0.8924, 0.8525, 0.8739, 0.8525, 0.8739, 0.8525, 0.8739, 0.8525, 0.8739, 0.8525, 0.8739, 0.8525, 0.8739, 0.8525, 0.8739, 0.8525, 0.8739, 0.8525, 0.8739, 0.8525, 0.8739, 0.8525, 0.8739, 0.8525, 0.8739, 0.1407, 0.8924, 0.1407, 0.8924, 0.1407, 0.8924, 0.1407, 0.8924, 0.8525, 0.8739, 0.8525, 0.8739, 0.8525, 0.8739, 0.8525, 0.8739, 0.1407, 0.8924, 0.1407, 0.8924, 0.1407, 0.8924, 0.1407, 0.8924, 0.1407, 0.8924, 0.1407, 0.8924, 0.1407, 0.8924, 0.1407, 0.8924, 0.1407, 0.8924, 0.1407, 0.8924, 0.1407, 0.8924, 0.1407, 0.8924, 0.008959, 0.3901, 0.008959, 0.3901, 0.008959, 0.3901, 0.008959, 0.3901, 0.008959, 0.3901, 0.008959, 0.3901, 0.008959, 0.3901, 0.008959, 0.3901, 0.008959, 0.3901, 0.008959, 0.3901, 0.008959, 0.3901, 0.008959, 0.3901, 0.008959, 0.3901, 0.008959, 0.3901, 0.008959, 0.3901, 0.008959, 0.3901, 0.008959, 0.3901, 0.008959, 0.3901, 0.008959, 0.3901, 0.008959, 0.3901, 0.008959, 0.3901, 0.008959, 0.3901, 0.008959, 0.3901, 0.008959, 0.3901, 0.008959, 0.3901, 0.008959, 0.3901, 0.008959, 0.3901, 0.008959, 0.3901, 0.008959, 0.3901, 0.008959, 0.3901, 0.008959, 0.3901, 0.008959, 0.3901, 0.008959, 0.3901, 0.008959, 0.3901, 0.008959, 0.3901, 0.008959, 0.3901, 0.008959, 0.3901, 0.008959, 0.3901, 0.008959, 0.3901, 0.008959, 0.3901, 0.008959, 0.3901, 0.008959, 0.3901, 0.008959, 0.3901, 0.008959, 0.3901, 0.008959, 0.3901, 0.008959, 0.3901, 0.008959, 0.3901, 0.008959, 0.3901, 0.008959, 0.3901, 0.008959, 0.3901, 0.008959, 0.3901, 0.008959, 0.3901, 0.008959, 0.3901, 0.008959, 0.3901, 0.008959, 0.3901, 0.008959, 0.3901, 0.008959, 0.3901, 0.008959, 0.3901, 0.008959, 0.3901, 0.008959, 0.3901, 0.008959, 0.3901, 0.008959, 0.3901, 0.008959, 0.3901, 0.008959, 0.3901, 0.008959, 0.3901, 0.008959, 0.3901, 0.008959, 0.3901, 0.008959, 0.3901, 0.008959, 0.3901, 0.008959, 0.3901, 0.008959, 0.3901, 0.008959, 0.3901, 0.008959, 0.3901, 0.008959, 0.3901, 0.008959, 0.3901, 0.008959, 0.3901, 0.008959, 0.3901, 0.008959, 0.3901, 0.008959, 0.3901, 0.008959, 0.3901, 0.008959, 0.3901, 0.008959, 0.3901, 0.008959, 0.3901, 0.008959, 0.3901, 0.008959, 0.3901, 0.008959, 0.3901, 0.008959, 0.3901, 0.008959, 0.3901, 0.008959, 0.3901, 0.008959, 0.3901, 0.008959, 0.3901, 0.008959, 0.3901, 0.008959, 0.3901, 0.008959, 0.3901, 0.008959, 0.3901, 0.008959, 0.3901, 0.008959, 0.3901, 0.008959, 0.3901, 0.008959, 0.3901, 0.008959, 0.3901, 0.008959, 0.3901, 0.008959, 0.3901, 0.008959, 0.3901, 0.008959, 0.3901, 0.008959, 0.3901, 0.008959, 0.3901, 0.008959, 0.3901, 0.008959, 0.3901, 0.008959, 0.3901, 0.008959, 0.3901, 0.008959, 0.3901, 0.008959, 0.3901, 0.008959, 0.3901, 0.008959, 0.3901, 0.008959, 0.3901, 0.008959, 0.3901, 0.008959, 0.3901, 0.008959, 0.3901, 0.008959, 0.3901, 0.008959, 0.3901, 0.008959, 0.3901, 0.008959, 0.3901, 0.008959, 0.3901, 0.008959, 0.3901, 0.008959, 0.3901, 0.008959, 0.3901, 0.008959, 0.3901, 0.008959, 0.3901, 0.008959, 0.3901, 0.008959, 0.3901, 0.008959, 0.3901, 0.008959, 0.3901, 0.008959, 0.3901, 0.008959, 0.3901, 0.008959, 0.3901, 0.008959, 0.3901, 0.008959, 0.3901, 0.008959, 0.3901, 0.008959, 0.3901, 0.008959, 0.3901, 0.008959, 0.3901, 0.008959, 0.3901, 0.008959, 0.3901, 0.008959, 0.3901, 0.008959, 0.3901, 0.008959, 0.3901, 0.008959, 0.3901, 0.008959, 0.3901, 0.14, 0.9167, 0.14, 0.9167, 0.14, 0.9167, 0.14, 0.9167, 0.008959, 0.3901, 0.008959, 0.3901, 0.008959, 0.3901, 0.008959, 0.3901, 0.008959, 0.3901, 0.008959, 0.3901, 0.008959, 0.3901, 0.008959, 0.3901, 0.008959, 0.3901, 0.008959, 0.3901, 0.008959, 0.3901, 0.008959, 0.3901, 0.008959, 0.3901, 0.008959, 0.3901, 0.008959, 0.3901, 0.008959, 0.3901, 0.008959, 0.3901, 0.008959, 0.3901, 0.008959, 0.3901, 0.008959, 0.3901, 0.008959, 0.3901, 0.008959, 0.3901, 0.008959, 0.3901, 0.008959, 0.3901, 0.008959, 0.3901, 0.008959, 0.3901, 0.008959, 0.3901, 0.008959, 0.3901, 0.008959, 0.3901, 0.008959, 0.3901, 0.008959, 0.3901, 0.008959, 0.3901, 0.14, 0.9167, 0.14, 0.9167, 0.14, 0.9167, 0.14, 0.9167, 0.14, 0.9167, 0.14, 0.9167, 0.14, 0.9167, 0.14, 0.9167, 0.14, 0.9167, 0.14, 0.9167, 0.14, 0.9167, 0.14, 0.9167, 0.14, 0.9167, 0.14, 0.9167, 0.14, 0.9167, 0.14, 0.9167, 0.14, 0.9167, 0.14, 0.9167, 0.14, 0.9167, 0.14, 0.9167, 0.14, 0.9167, 0.14, 0.9167, 0.14, 0.9167, 0.14, 0.9167, 0.14, 0.9167, 0.14, 0.9167, 0.14, 0.9167, 0.14, 0.9167, 0.14, 0.9167, 0.14, 0.9167, 0.14, 0.9167, 0.14, 0.9167, 0.14, 0.9167, 0.14, 0.9167, 0.14, 0.9167, 0.14, 0.9167, 0.14, 0.9167, 0.14, 0.9167, 0.14, 0.9167, 0.14, 0.9167, 0.14, 0.9167, 0.14, 0.9167, 0.14, 0.9167, 0.14, 0.9167, 0.14, 0.9167, 0.14, 0.9167, 0.14, 0.9167, 0.14, 0.9167, 0.008959, 0.3901, 0.008959, 0.3901, 0.008959, 0.3901, 0.008959, 0.3901, 0.008959, 0.3901, 0.008959, 0.3901, 0.008959, 0.3901, 0.008959, 0.3901, 0.008959, 0.3901, 0.008959, 0.3901, 0.008959, 0.3901, 0.008959, 0.3901, 0.008959, 0.3901, 0.008959, 0.3901, 0.008959, 0.3901, 0.008959, 0.3901, 0.008959, 0.3901, 0.008959, 0.3901, 0.008959, 0.3901, 0.008959, 0.3901, 0.008959, 0.3901, 0.008959, 0.3901, 0.008959, 0.3901, 0.008959, 0.3901, 0.008959, 0.3901, 0.008959, 0.3901, 0.008959, 0.3901, 0.008959, 0.3901, 0.008959, 0.3901, 0.008959, 0.3901, 0.008959, 0.3901, 0.008959, 0.3901, 0.008959, 0.3901, 0.008959, 0.3901, 0.008959, 0.3901, 0.008959, 0.3901, 0.008959, 0.3901, 0.008959, 0.3901, 0.008959, 0.3901, 0.008959, 0.3901, 0.008959, 0.3901, 0.008959, 0.3901, 0.008959, 0.3901, 0.008959, 0.3901, 0.008959, 0.3901, 0.008959, 0.3901, 0.008959, 0.3901, 0.008959, 0.3901, 0.008959, 0.3901, 0.008959, 0.3901, 0.008959, 0.3901, 0.008959, 0.3901, 0.008959, 0.3901, 0.008959, 0.3901, 0.008959, 0.3901, 0.008959, 0.3901, 0.008959, 0.3901, 0.008959, 0.3901, 0.008959, 0.3901, 0.008959, 0.3901, 0.008959, 0.3901, 0.008959, 0.3901, 0.008959, 0.3901, 0.008959, 0.3901, 0.008959, 0.3901, 0.008959, 0.3901, 0.008959, 0.3901, 0.008959, 0.3901, 0.008959, 0.3901, 0.008959, 0.3901, 0.008959, 0.3901, 0.008959, 0.3901, 0.008959, 0.3901, 0.008959, 0.3901, 0.008959, 0.3901, 0.008959, 0.3901, 0.008959, 0.3901, 0.008959, 0.3901, 0.008959, 0.3901, 0.008959, 0.3901, 0.008959, 0.3901, 0.008959, 0.3901, 0.008959, 0.3901, 0.008959, 0.3901, 0.008959, 0.3901, 0.008959, 0.3901, 0.008959, 0.3901, 0.008959, 0.3901, 0.008959, 0.3901, 0.008959, 0.3901, 0.008959, 0.3901, 0.008959, 0.3901, 0.008959, 0.3901, 0.008959, 0.3901, 0.008959, 0.3901, 0.008959, 0.3901, 0.008959, 0.3901, 0.008959, 0.3901, 0.008959, 0.3901, 0.008959, 0.3901, 0.008959, 0.3901, 0.008959, 0.3901, 0.008959, 0.3901, 0.008959, 0.3901, 0.008959, 0.3901, 0.008959, 0.3901, 0.008959, 0.3901, 0.008959, 0.3901, 0.008959, 0.3901, 0.008959, 0.3901, 0.008959, 0.3901, 0.008959, 0.3901, 0.008959, 0.3901, 0.008959, 0.3901, 0.008959, 0.3901, 0.008959, 0.3901, 0.008959, 0.3901, 0.008959, 0.3901, 0.008959, 0.3901, 0.008959, 0.3901, 0.008959, 0.3901, 0.008959, 0.3901, 0.008959, 0.3901, 0.008959, 0.3901, 0.008959, 0.3901, 0.008959, 0.3901, 0.008959, 0.3901, 0.008959, 0.3901, 0.008959, 0.3901, 0.008959, 0.3901, 0.008959, 0.3901, 0.008959, 0.3901, 0.008959, 0.3901, 0.008959, 0.3901, 0.008959, 0.3901, 0.008959, 0.3901, 0.008959, 0.3901, 0.008959, 0.3901, 0.008959, 0.3901, 0.008959, 0.3901, 0.008959, 0.3901, 0.008959, 0.3901, 0.008959, 0.3901, 0.008959, 0.3901, 0.008959, 0.3901, 0.008959, 0.3901, 0.008959, 0.3901, 0.008959, 0.3901, 0.008959, 0.3901, 0.008959, 0.3901, 0.008959, 0.3901, 0.008959, 0.3901, 0.008959, 0.3901, 0.008959, 0.3901, 0.008959, 0.3901, 0.008959, 0.3901, 0.008959, 0.3901, 0.008959, 0.3901, 0.008959, 0.3901, 0.008959, 0.3901, 0.008959, 0.3901, 0.008959, 0.3901, 0.008959, 0.3901, 0.008959, 0.3901, 0.008959, 0.3901, 0.008959, 0.3901, 0.008959, 0.3901, 0.008959, 0.3901, 0.008959, 0.3901, 0.008959, 0.3901, 0.008959, 0.3901, 0.008959, 0.3901, 0.008959, 0.3901, 0.008959, 0.3901, 0.008959, 0.3901, 0.008959, 0.3901, 0.008959, 0.3901, 0.008959, 0.3901, 0.008959, 0.3901, 0.008959, 0.3901, 0.008959, 0.3901, 0.008959, 0.3901, 0.008959, 0.3901, 0.008959, 0.3901, 0.008959, 0.3901, 0.008959, 0.3901, 0.008959, 0.3901, 0.008959, 0.3901, 0.008959, 0.3901, 0.008959, 0.3901, 0.008959, 0.3901, 0.008959, 0.3901, 0.008959, 0.3901, 0.008959, 0.3901, 0.008959, 0.3901, 0.008959, 0.3901, 0.008959, 0.3901, 0.008959, 0.3901, 0.008959, 0.3901, 0.008959, 0.3901, 0.008959, 0.3901, 0.008959, 0.3901, 0.008959, 0.3901, 0.008959, 0.3901, 0.008959, 0.3901, 0.008959, 0.3901, 0.008959, 0.3901, 0.008959, 0.3901, 0.008959, 0.3901, 0.008959, 0.3901, 0.008959, 0.3901, 0.008959, 0.3901, 0.008959, 0.3901, 0.008959, 0.3901, 0.008959, 0.3901, 0.008959, 0.3901, 0.008959, 0.3901, 0.008959, 0.3901, 0.008959, 0.3901, 0.008959, 0.3901, 0.008959, 0.3901, 0.008959, 0.3901, 0.008959, 0.3901, 0.008959, 0.3901, 0.008959, 0.3901, 0.008959, 0.3901, 0.008959, 0.3901, 0.008959, 0.3901, 0.008959, 0.3901, 0.008959, 0.3901, 0.008959, 0.3901, 0.008959, 0.3901, 0.008959, 0.3901, 0.008959, 0.3901, 0.008959, 0.3901, 0.008959, 0.3901, 0.008959, 0.3901, 0.008959, 0.3901, 0.008959, 0.3901, 0.008959, 0.3901, 0.008959, 0.3901, 0.008959, 0.3901, 0.008959, 0.3901, 0.008959, 0.3901, 0.008959, 0.3901, 0.008959, 0.3901, 0.008959, 0.3901, 0.008959, 0.3901, 0.008959, 0.3901, 0.008959, 0.3901, 0.008959, 0.3901, 0.008959, 0.3901, 0.008959, 0.3901, 0.008959, 0.3901, 0.008959, 0.3901, 0.008959, 0.3901, 0.008959, 0.3901, 0.008959, 0.3901, 0.008959, 0.3901, 0.008959, 0.3901, 0.008959, 0.3901, 0.008959, 0.3901, 0.008959, 0.3901, 0.008959, 0.3901, 0.008959, 0.3901, 0.008959, 0.3901, 0.008959, 0.3901, 0.008959, 0.3901, 0.008959, 0.3901, 0.008959, 0.3901, 0.008959, 0.3901, 0.008959, 0.3901, 0.008959, 0.3901, 0.008959, 0.3901, 0.008959, 0.3901, 0.008959, 0.3901, 0.008959, 0.3901, 0.008959, 0.3901, 0.008959, 0.3901, 0.008959, 0.3901, 0.008959, 0.3901, 0.008959, 0.3901, 0.14, 0.9167, 0.14, 0.9167, 0.14, 0.9167, 0.14, 0.9167, 0.14, 0.9167, 0.14, 0.9167, 0.14, 0.9167, 0.14, 0.9167, 0.14, 0.9167, 0.14, 0.9167, 0.14, 0.9167, 0.14, 0.9167, 0.14, 0.9167, 0.14, 0.9167, 0.14, 0.9167, 0.14, 0.9167, 0.14, 0.9167, 0.14, 0.9167, 0.14, 0.9167, 0.14, 0.9167, 0.14, 0.9167, 0.14, 0.9167, 0.14, 0.9167, 0.14, 0.9167, 0.14, 0.9167, 0.14, 0.9167, 0.14, 0.9167, 0.14, 0.9167, 0.008959, 0.3901, 0.008959, 0.3901, 0.008959, 0.3901, 0.008959, 0.3901, 0.008959, 0.3901, 0.008959, 0.3901, 0.008959, 0.3901, 0.008959, 0.3901, 0.008959, 0.3901, 0.008959, 0.3901, 0.008959, 0.3901, 0.008959, 0.3901, 0.008959, 0.3901, 0.008959, 0.3901, 0.008959, 0.3901, 0.008959, 0.3901, 0.008959, 0.3901, 0.008959, 0.3901, 0.008959, 0.3901, 0.008959, 0.3901, 0.008959, 0.3901, 0.008959, 0.3901, 0.008959, 0.3901, 0.008959, 0.3901, 0.008959, 0.3901, 0.008959, 0.3901, 0.008959, 0.3901, 0.008959, 0.3901, 0.008959, 0.3901, 0.008959, 0.3901, 0.008959, 0.3901, 0.008959, 0.3901, 0.008959, 0.3901, 0.008959, 0.3901, 0.008959, 0.3901, 0.008959, 0.3901, 0.008959, 0.3901, 0.008959, 0.3901, 0.008959, 0.3901, 0.008959, 0.3901, 0.008959, 0.3901, 0.008959, 0.3901, 0.008959, 0.3901, 0.008959, 0.3901, 0.008959, 0.3901, 0.008959, 0.3901, 0.008959, 0.3901, 0.008959, 0.3901, 0.008959, 0.3901, 0.008959, 0.3901, 0.008959, 0.3901, 0.008959, 0.3901, 0.008959, 0.3901, 0.008959, 0.3901, 0.008959, 0.3901, 0.008959, 0.3901, 0.008959, 0.3901, 0.008959, 0.3901, 0.008959, 0.3901, 0.008959, 0.3901, 0.008959, 0.3901, 0.008959, 0.3901, 0.008959, 0.3901, 0.008959, 0.3901, 0.008959, 0.3901, 0.008959, 0.3901, 0.008959, 0.3901, 0.008959, 0.3901, 0.008959, 0.3901, 0.008959, 0.3901, 0.008959, 0.3901, 0.008959, 0.3901, 0.008959, 0.3901, 0.008959, 0.3901, 0.008959, 0.3901, 0.008959, 0.3901, 0.008959, 0.3901, 0.008959, 0.3901, 0.008959, 0.3901, 0.008959, 0.3901, 0.008959, 0.3901, 0.008959, 0.3901, 0.008959, 0.3901, 0.008959, 0.3901, 0.008959, 0.3901, 0.008959, 0.3901, 0.008959, 0.3901, 0.008959, 0.3901, 0.008959, 0.3901, 0.008959, 0.3901, 0.008959, 0.3901, 0.008959, 0.3901, 0.2121, 0.853, 0.2121, 0.853, 0.2121, 0.853, 0.2121, 0.853, 0.2121, 0.853, 0.2121, 0.853, 0.2121, 0.853, 0.2121, 0.853, 0.2121, 0.853, 0.2121, 0.853, 0.2121, 0.853, 0.2121, 0.853, 0.2121, 0.853, 0.2121, 0.853, 0.2121, 0.853, 0.2121, 0.853, 0.2121, 0.853, 0.2121, 0.853, 0.2121, 0.853, 0.2121, 0.853, 0.2121, 0.853, 0.2121, 0.853, 0.2121, 0.853, 0.2121, 0.853, 0.2121, 0.853, 0.2121, 0.853, 0.2121, 0.853, 0.2121, 0.853, 0.2121, 0.853, 0.2121, 0.853, 0.2121, 0.853, 0.2121, 0.853, 0.2121, 0.853, 0.2121, 0.853, 0.2121, 0.853, 0.2121, 0.853, 0.2121, 0.853, 0.2121, 0.853, 0.2121, 0.853, 0.2121, 0.853, 0.2121, 0.853, 0.2121, 0.853, 0.2121, 0.853, 0.2121, 0.853, 0.2121, 0.853, 0.2121, 0.853, 0.2121, 0.853, 0.2121, 0.853, 0.2121, 0.853, 0.2121, 0.853, 0.2121, 0.853, 0.2121, 0.853, 0.2121, 0.853, 0.2121, 0.853, 0.2121, 0.853, 0.2121, 0.853, 0.2121, 0.853, 0.2121, 0.853, 0.2121, 0.853, 0.2121, 0.853, 0.2121, 0.853, 0.2121, 0.853, 0.2121, 0.853, 0.2121, 0.853, 0.2121, 0.853, 0.2121, 0.853, 0.2121, 0.853, 0.2121, 0.853, 0.2121, 0.853, 0.2121, 0.853, 0.2121, 0.853, 0.2121, 0.853, 0.2121, 0.853, 0.2121, 0.853, 0.2121, 0.853, 0.2121, 0.853, 0.2121, 0.853, 0.2121, 0.853, 0.2121, 0.853, 0.2121, 0.853, 0.2121, 0.853, 0.2121, 0.853, 0.2121, 0.853, 0.2121, 0.853, 0.2121, 0.853, 0.2121, 0.853, 0.2121, 0.853, 0.2121, 0.853, 0.2121, 0.853, 0.2121, 0.853, 0.2121, 0.853, 0.2121, 0.853, 0.2121, 0.853, 0.2121, 0.853, 0.2121, 0.853, 0.2121, 0.853, 0.2121, 0.853, 0.2121, 0.853, 0.2121, 0.853, 0.2121, 0.853, 0.2121, 0.853, 0.2121, 0.853, 0.2121, 0.853, 0.2121, 0.853, 0.2121, 0.853, 0.2121, 0.853, 0.2121, 0.853, 0.2121, 0.853, 0.2121, 0.853, 0.2121, 0.853, 0.2121, 0.853, 0.2121, 0.853, 0.2121, 0.853, 0.2121, 0.853, 0.2121, 0.853, 0.2121, 0.853, 0.2121, 0.853, 0.2121, 0.853, 0.2121, 0.853, 0.2121, 0.853, 0.2121, 0.853, 0.2121, 0.853, 0.2121, 0.853, 0.2121, 0.853, 0.2121, 0.853, 0.2121, 0.853, 0.2121, 0.853, 0.2121, 0.853, 0.2121, 0.853, 0.2121, 0.853, 0.2121, 0.853, 0.2121, 0.853, 0.2121, 0.853, 0.2121, 0.853, 0.2121, 0.853, 0.2121, 0.853, 0.2121, 0.853, 0.2121, 0.853, 0.2121, 0.853, 0.2121, 0.853, 0.2121, 0.853, 0.2121, 0.853, 0.2121, 0.853, 0.2121, 0.853, 0.2121, 0.853, 0.2121, 0.853, 0.2121, 0.853, 0.2121, 0.853, 0.2121, 0.853, 0.2121, 0.853, 0.2121, 0.853, 0.2121, 0.853, 0.2121, 0.853, 0.2121, 0.853, 0.2121, 0.853, 0.2121, 0.853, 0.2121, 0.853, 0.2121, 0.853, 0.2121, 0.853, 0.2121, 0.853, 0.2121, 0.853, 0.2121, 0.853, 0.2121, 0.853, 0.2121, 0.853, 0.2121, 0.853, 0.2121, 0.853, 0.2121, 0.853, 0.2121, 0.853, 0.2121, 0.853, 0.2121, 0.853, 0.2121, 0.853, 0.2121, 0.853, 0.2121, 0.853, 0.2121, 0.853, 0.2121, 0.853, 0.2121, 0.853, 0.2121, 0.853, 0.2121, 0.853, 0.2121, 0.853, 0.2121, 0.853, 0.2121, 0.853, 0.2121, 0.853, 0.2121, 0.853, 0.2121, 0.853, 0.2121, 0.853, 0.2121, 0.853, 0.2121, 0.853, 0.2121, 0.853, 0.2121, 0.853, 0.2121, 0.853, 0.2121, 0.853, 0.2121, 0.853, 0.2121, 0.853, 0.2121, 0.853, 0.2121, 0.853, 0.2121, 0.853, 0.2121, 0.853, 0.2121, 0.853, 0.2121, 0.853, 0.2121, 0.853, 0.2121, 0.853, 0.2121, 0.853, 0.2121, 0.853, 0.2121, 0.853, 0.6678, 0.6112, 0.6678, 0.6112, 0.6678, 0.6112, 0.6678, 0.6112, 0.6678, 0.6112, 0.6678, 0.6112, 0.6678, 0.6112, 0.6678, 0.6112, 0.6678, 0.6112, 0.6678, 0.6112, 0.6678, 0.6112, 0.6678, 0.6112, 0.6678, 0.6112, 0.6678, 0.6112, 0.6678, 0.6112, 0.6678, 0.6112, 0.6678, 0.6112, 0.6678, 0.6112, 0.6678, 0.6112, 0.6678, 0.6112, 0.6678, 0.6112, 0.6678, 0.6112, 0.6678, 0.6112, 0.6678, 0.6112, 0.6678, 0.6112, 0.6678, 0.6112, 0.6678, 0.6112, 0.6678, 0.6112, 0.6678, 0.6112, 0.6678, 0.6112, 0.6678, 0.6112, 0.6678, 0.6112, 0.6678, 0.6112, 0.6678, 0.6112, 0.6678, 0.6112, 0.6678, 0.6112, 0.6678, 0.6112, 0.6678, 0.6112, 0.6678, 0.6112, 0.6678, 0.6112, 0.6678, 0.6112, 0.6678, 0.6112, 0.6678, 0.6112, 0.6678, 0.6112, 0.6678, 0.6112, 0.6678, 0.6112, 0.6678, 0.6112, 0.6678, 0.6112, 0.6678, 0.6112, 0.6678, 0.6112, 0.6678, 0.6112, 0.6678, 0.6112, 0.6678, 0.6112, 0.6678, 0.6112, 0.6678, 0.6112, 0.6678, 0.6112, 0.2121, 0.853, 0.2121, 0.853, 0.2121, 0.853, 0.2121, 0.853])
me_cube.materials.append(mat_material)
me_cube.update()
arm_armature = bpy.data.armatures.new('Armature')  # bones are not reproduced

# ---- objects
ob_human = bpy.data.objects.new('human', me_cube)
ob_human_bones = bpy.data.objects.new('human-bones', arm_armature)

# ---- transforms, parenting, visibility, modifiers, constraints
ob_human.parent = ob_human_bones
ob_human.location = (-3.603e-08, -0.00362, -0.2877)
_vg = ob_human.vertex_groups.new(name='spine')
for _i, _w in zip([0, 1, 2, 4, 5, 6, 7, 8, 9, 10, 11, 12, 13, 14, 15, 76, 79, 80, 81, 88, 93, 97, 98, 99, 106, 107, 108, 110, 111, 112, 113, 185], [0.06862, 0.06545, 0.07148, 0.05807, 0.2804, 0.05903, 0.2611, 0.813, 0.8201, 0.9405, 0.9382, 0.0723, 0.08, 0.7962, 0.7947, 0.3665, 0.3186, 0.06131, 0.08848, 0.02186, 0.06867, 0.01, 0.1005, 0.09161, 0.06862, 0.06545, 0.07148, 0.813, 0.8201, 0.0723, 0.08, 0.01]): _vg.add([_i], _w, 'REPLACE')
_vg = ob_human.vertex_groups.new(name='neck')
for _i, _w in zip([7], [0.04383]): _vg.add([_i], _w, 'REPLACE')
_vg = ob_human.vertex_groups.new(name='head')
for _i, _w in zip([1, 3, 5, 7, 76, 79, 80, 81, 82, 83, 84, 85, 86, 87, 88, 89, 90, 91, 92, 93, 94, 95, 96, 97, 98, 99, 100, 101, 102, 103, 104, 105, 107, 109, 176, 177, 178, 179, 180, 181, 182, 183, 184, 185, 186, 187, 188, 189, 401, 402, 405, 406, 409, 410, 413, 414, 417, 418], [0.1375, 0.05448, 0.09197, 0.1908, 0.0113, 0.0979, 0.7877, 0.6976, 0.8966, 0.8771, 0.9967, 0.9886, 0.992, 0.989, 0.8741, 0.9333, 0.9878, 0.9901, 0.874, 0.7618, 0.9842, 0.9833, 0.7497, 0.7304, 0.6591, 0.6885, 0.9808, 0.9858, 0.9764, 0.9849, 0.9745, 0.9612, 0.1375, 0.05448, 0.8966, 0.8771, 0.992, 0.989, 0.9333, 0.9901, 0.874, 0.9842, 0.7497, 0.7304, 0.9808, 0.9858, 0.9849, 0.9745, 0.08174, 0.08174, 0.08173, 0.08173, 0.08685, 0.08685, 0.08685, 0.08685, 0.08196, 0.08196]): _vg.add([_i], _w, 'REPLACE')
_vg = ob_human.vertex_groups.new(name='shoulder.r')
for _i, _w in zip([1, 3, 5, 7, 8, 9, 12, 13, 14, 15, 74, 76, 77, 78, 79, 80, 81, 82, 83, 88, 89, 92, 93, 96, 97, 98, 99, 107], [0.673, 0.8754, 0.3137, 0.2447, 0.07679, 0.071, 0.8166, 0.7911, 0.07546, 0.09197, 0.002448, 0.2911, 0.1857, 0.2112, 0.2763, 0.0751, 0.09583, 0.07826, 0.08132, 0.03549, 0.0317, 0.07468, 0.074, 0.207, 0.1972, 0.1077, 0.1095, 0.03716]): _vg.add([_i], _w, 'REPLACE')
_vg = ob_human.vertex_groups.new(name='upper_arm.r')
for _i, _w in zip([1, 3, 12, 13, 61, 62, 65, 66, 68, 69, 70, 73, 74, 75, 77, 78], [0.07378, 0.006114, 0.08605, 0.1114, 0.8196, 0.2195, 0.1204, 0.1994, 0.1409, 0.859, 0.05461, 0.02126, 0.7929, 0.04474, 0.7866, 0.7501]): _vg.add([_i], _w, 'REPLACE')
_vg = ob_human.vertex_groups.new(name='elbow.r')
for _i, _w in zip([61, 62, 64, 65, 66, 68, 69, 70, 71, 73, 74, 75], [0.1552, 0.5888, 0.1104, 0.8484, 0.5957, 0.7096, 0.1011, 0.1536, 0.1137, 0.8345, 0.1501, 0.1478]): _vg.add([_i], _w, 'REPLACE')
_vg = ob_human.vertex_groups.new(name='lower_arm.r')
for _i, _w in zip([16, 17, 18, 19, 20, 21, 22, 23, 24, 25, 26, 27, 60, 62, 63, 64, 66, 67, 68, 69, 70, 71, 72, 73, 74, 75], [1.0, 0.9998, 1.0, 0.9999, 1.0, 1.0, 1.0, 1.0, 1.0, 1.0, 1.0, 1.0, 0.9927, 0.1878, 0.981, 0.8812, 0.1977, 0.9844, 0.1474, 0.003529, 0.7908, 0.8635, 0.9952, 0.127, 0.005443, 0.8032]): _vg.add([_i], _w, 'REPLACE')
_vg = ob_human.vertex_groups.new(name='shoulder.l')
for _i, _w in zip([1, 5, 7, 14, 15, 76, 79, 80, 81, 88, 93, 98, 99, 107, 109, 110, 111, 112, 113, 172, 174, 175, 176, 177, 180, 182, 184, 185], [0.03716, 0.3137, 0.2447, 0.07546, 0.09197, 0.2911, 0.2763, 0.0751, 0.09583, 0.03549, 0.074, 0.1077, 0.1095, 0.673, 0.8754, 0.07679, 0.071, 0.8166, 0.7911, 0.002448, 0.1857, 0.2112, 0.07826, 0.08132, 0.0317, 0.07468, 0.207, 0.1972]): _vg.add([_i], _w, 'REPLACE')
_vg = ob_human.vertex_groups.new(name='upper_arm.l')
for _i, _w in zip([107, 109, 112, 113, 159, 160, 163, 164, 166, 167, 168, 171, 172, 173, 174, 175], [0.07378, 0.006114, 0.08605, 0.1114, 0.8196, 0.2195, 0.1204, 0.1994, 0.1409, 0.859, 0.05461, 0.02126, 0.7929, 0.04474, 0.7866, 0.7501]): _vg.add([_i], _w, 'REPLACE')
_vg = ob_human.vertex_groups.new(name='elbow.l')
for _i, _w in zip([159, 160, 162, 163, 164, 166, 167, 168, 169, 171, 172, 173], [0.1552, 0.5888, 0.1104, 0.8484, 0.5957, 0.7096, 0.1011, 0.1536, 0.1137, 0.8345, 0.1501, 0.1478]): _vg.add([_i], _w, 'REPLACE')
_vg = ob_human.vertex_groups.new(name='lower_arm.l')
for _i, _w in zip([114, 115, 116, 117, 118, 119, 120, 121, 122, 123, 124, 125, 158, 160, 161, 162, 164, 165, 166, 167, 168, 169, 170, 171, 172, 173], [1.0, 0.9998, 1.0, 0.9999, 1.0, 1.0, 1.0, 1.0, 1.0, 1.0, 1.0, 1.0, 0.9927, 0.1878, 0.981, 0.8812, 0.1977, 0.9844, 0.1474, 0.003529, 0.7908, 0.8635, 0.9952, 0.127, 0.005443, 0.8032]): _vg.add([_i], _w, 'REPLACE')
_vg = ob_human.vertex_groups.new(name='crotch.r')
for _i, _w in zip([0, 2, 4, 6, 8, 9, 10, 11, 28, 29, 30, 31, 355, 356, 363, 364, 366, 368, 373, 374, 376, 378, 395, 396, 397, 398, 403, 404, 407, 408, 411, 412, 415, 416, 419, 420], [0.4385, 0.4375, 0.3756, 0.3573, 0.04321, 0.0445, 0.004426, 0.01059, 0.04166, 0.04568, 0.08775, 0.09, 0.4385, 0.0445, 0.0445, 0.4385, 0.4385, 0.0445, 0.0445, 0.4385, 0.4385, 0.0445, 0.3728, 0.2891, 0.003336, 0.01429, 0.2892, 0.3728, 0.3679, 0.3108, 0.3679, 0.3108, 0.29, 0.3726, 0.01417, 0.00335]): _vg.add([_i], _w, 'REPLACE')
_vg = ob_human.vertex_groups.new(name='thigh.r')
for _i, _w in zip([0, 2, 4, 6, 8, 9, 28, 29, 30, 31, 32, 33, 34, 35, 36, 37, 38, 39, 41, 42, 43, 355, 356, 363, 364, 366, 368, 373, 374, 376, 378, 395, 396, 398, 403, 404, 407, 408, 411, 412, 415, 416, 419], [0.4866, 0.4834, 0.09471, 0.112, 0.05292, 0.04974, 0.9439, 0.9416, 0.9006, 0.8985, 0.8904, 0.8899, 0.8861, 0.8849, 0.1648, 0.1671, 0.1705, 0.1664, 0.0008099, 0.001967, 0.0006385, 0.4866, 0.04974, 0.04974, 0.4866, 0.4866, 0.04974, 0.04974, 0.4866, 0.4866, 0.04974, 0.1836, 0.09066, 0.01225, 0.09069, 0.1835, 0.1608, 0.09745, 0.1609, 0.09744, 0.09092, 0.1827, 0.01209]): _vg.add([_i], _w, 'REPLACE')
_vg = ob_human.vertex_groups.new(name='knee.r')
for _i, _w in zip([32, 33, 34, 35, 36, 37, 38, 39, 40, 41, 42, 43], [0.07871, 0.07867, 0.07977, 0.08126, 0.61, 0.6046, 0.5944, 0.604, 0.09188, 0.09206, 0.09128, 0.09168]): _vg.add([_i], _w, 'REPLACE')
_vg = ob_human.vertex_groups.new(name='shin.r')
for _i, _w in zip([32, 33, 34, 35, 36, 37, 38, 39, 40, 41, 42, 43, 44, 45, 46, 47, 48, 49, 50, 51, 52, 53, 54, 55, 56, 57, 58, 59], [0.00839, 0.009285, 0.01242, 0.01175, 0.2249, 0.2279, 0.2345, 0.2291, 0.8831, 0.8825, 0.8827, 0.8829, 0.9981, 0.998, 0.9981, 0.9979, 0.9992, 0.9992, 0.9993, 0.9992, 0.9991, 0.9992, 0.9992, 0.9992, 0.9988, 0.9988, 0.9992, 0.9992]): _vg.add([_i], _w, 'REPLACE')
_vg = ob_human.vertex_groups.new(name='crotch.l')
for _i, _w in zip([4, 6, 10, 11, 106, 108, 110, 111, 126, 127, 128, 129, 359, 360, 369, 370, 379, 380, 385, 386, 391, 392, 395, 396, 397, 398, 403, 404, 407, 408, 411, 412, 415, 416, 419, 420], [0.3756, 0.3573, 0.004426, 0.01059, 0.4385, 0.4375, 0.04321, 0.0445, 0.04166, 0.04568, 0.08775, 0.09, 0.4385, 0.0445, 0.0445, 0.4385, 0.0445, 0.4385, 0.0445, 0.4385, 0.0445, 0.4385, 0.2891, 0.3728, 0.01429, 0.003336, 0.3728, 0.2892, 0.3108, 0.3679, 0.3108, 0.3679, 0.3726, 0.29, 0.00335, 0.01417]): _vg.add([_i], _w, 'REPLACE')
_vg = ob_human.vertex_groups.new(name='thigh.l')
for _i, _w in zip([4, 6, 106, 108, 110, 111, 126, 127, 128, 129, 130, 131, 132, 133, 134, 135, 136, 137, 139, 140, 141, 359, 360, 369, 370, 379, 380, 385, 386, 391, 392, 395, 396, 397, 403, 404, 407, 408, 411, 412, 415, 416, 420], [0.09471, 0.112, 0.4866, 0.4834, 0.05292, 0.04974, 0.9439, 0.9416, 0.9006, 0.8985, 0.8904, 0.8899, 0.8861, 0.8849, 0.1648, 0.1671, 0.1705, 0.1664, 0.0008099, 0.001967, 0.0006385, 0.4866, 0.04974, 0.04974, 0.4866, 0.04974, 0.4866, 0.04974, 0.4866, 0.04974, 0.4866, 0.09066, 0.1836, 0.01225, 0.1835, 0.09069, 0.09745, 0.1608, 0.09744, 0.1609, 0.1827, 0.09092, 0.01209]): _vg.add([_i], _w, 'REPLACE')
_vg = ob_human.vertex_groups.new(name='knee.l')
for _i, _w in zip([130, 131, 132, 133, 134, 135, 136, 137, 138, 139, 140, 141], [0.07871, 0.07867, 0.07977, 0.08126, 0.61, 0.6046, 0.5944, 0.604, 0.09188, 0.09206, 0.09128, 0.09168]): _vg.add([_i], _w, 'REPLACE')
_vg = ob_human.vertex_groups.new(name='shin.l')
for _i, _w in zip([130, 131, 132, 133, 134, 135, 136, 137, 138, 139, 140, 141, 142, 143, 144, 145, 146, 147, 148, 149, 150, 151, 152, 153, 154, 155, 156, 157], [0.00839, 0.009285, 0.01242, 0.01175, 0.2249, 0.2279, 0.2345, 0.2291, 0.8831, 0.8825, 0.8827, 0.8829, 0.9981, 0.998, 0.9981, 0.9979, 0.9992, 0.9992, 0.9993, 0.9992, 0.9991, 0.9992, 0.9992, 0.9992, 0.9988, 0.9988, 0.9992, 0.9992]): _vg.add([_i], _w, 'REPLACE')
_vg = ob_human.vertex_groups.new(name='gun')
_vg.add([190, 191, 192, 193, 194, 195, 196, 197, 198, 199, 200, 201, 202, 203, 204, 205, 206, 207, 208, 209, 210, 211, 212, 213, 214, 215, 216, 217, 218, 219, 220, 221, 222, 223, 224, 225, 226, 227, 228, 229, 230, 231, 232, 233, 234, 235, 236, 237, 238, 239, 240, 241, 242, 243, 244, 245, 246, 247, 248, 249, 250, 251, 252, 253, 254, 255, 256, 257, 258, 259, 260, 261, 262, 263, 264, 265, 266, 267, 268, 269, 270, 271, 272, 273, 274, 275, 276, 277, 278, 279, 280, 281, 282, 283, 284, 285, 286, 287, 288, 289, 290, 291, 292, 293, 294, 295, 296, 297, 298, 299, 300, 301, 302, 303, 304, 305, 306, 307, 308, 309, 310, 311, 312, 313, 314, 315, 316, 317, 318, 319, 320, 321, 322, 323, 324, 325, 326, 327, 328, 329, 330, 331, 332, 333, 334, 335, 336, 337, 338, 339, 340, 341, 342, 343, 344, 345, 346, 347, 348, 349, 350, 351, 352, 353, 354], 1.0, 'REPLACE')
_m = ob_human.modifiers.new('Armature', 'ARMATURE')
_m.object = ob_human_bones
ob_human_bones.location = (0.0, 0.0, 0.0)

# ---- collection membership
col_collection.objects.link(ob_human)
col_collection.objects.link(ob_human_bones)

# ---- scene / render settings (as saved in the file)
scene.frame_start = 1; scene.frame_end = 30; scene.frame_set(13)
scene.render.engine = 'BLENDER_EEVEE_NEXT'
scene.cycles.sampling_pattern = 'TABULATED_SOBOL'
scene.cycles.use_light_tree = False
scene.view_settings.view_transform = 'Filmic'
bpy.context.view_layer.update()

# ---- added for rendering (the .blend has no active camera and no usable light): camera, sun
cam_auto = bpy.data.cameras.new('AutoCamera')
cam_auto.lens = 50.0
cam_auto.sensor_width = 36.0
cam_auto.clip_end = 1000.0
ob_auto_camera = bpy.data.objects.new('AutoCamera', cam_auto)
scene.collection.objects.link(ob_auto_camera)
ob_auto_camera.location = (6.19478, -6.46487, 3.9973)
ob_auto_camera.rotation_euler = (1.09748, -7.21219e-08, 0.694738)
scene.camera = ob_auto_camera
light_auto_sun = bpy.data.lights.new('AutoSun', 'SUN')
light_auto_sun.energy = 3.0
light_auto_sun.angle = 0.0523599
ob_auto_sun = bpy.data.objects.new('AutoSun', light_auto_sun)
scene.collection.objects.link(ob_auto_sun)
ob_auto_sun.rotation_euler = (0.872665, 0.174533, 0.523599)
bpy.context.view_layer.update()
